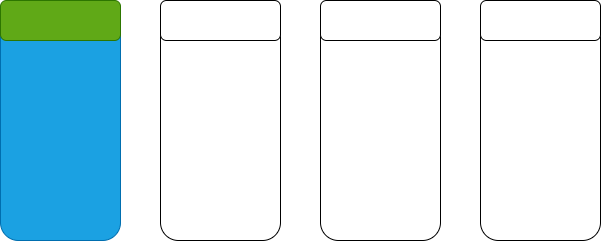

The diagram above was exported from draw.io. Its source (the exported page's mxGraphModel, read from the mxfile embedded in the PNG):
<mxGraphModel dx="691" dy="394" grid="1" gridSize="10" guides="1" tooltips="1" connect="1" arrows="1" fold="1" page="1" pageScale="1" pageWidth="850" pageHeight="1100" math="0" shadow="0">
  <root>
    <mxCell id="0" />
    <mxCell id="1" parent="0" />
    <mxCell id="2" value="" style="rounded=1;whiteSpace=wrap;html=1;fillColor=#1ba1e2;fontColor=#ffffff;strokeColor=#006EAF;" vertex="1" parent="1">
      <mxGeometry x="40" y="160" width="120" height="240" as="geometry" />
    </mxCell>
    <mxCell id="6" value="" style="rounded=1;whiteSpace=wrap;html=1;fillColor=#60a917;fontColor=#ffffff;strokeColor=#2D7600;" vertex="1" parent="1">
      <mxGeometry x="40" y="160" width="120" height="40" as="geometry" />
    </mxCell>
    <mxCell id="9" value="" style="rounded=1;whiteSpace=wrap;html=1;" vertex="1" parent="1">
      <mxGeometry x="200" y="160" width="120" height="240" as="geometry" />
    </mxCell>
    <mxCell id="10" value="" style="rounded=1;whiteSpace=wrap;html=1;" vertex="1" parent="1">
      <mxGeometry x="200" y="160" width="120" height="40" as="geometry" />
    </mxCell>
    <mxCell id="11" value="" style="rounded=1;whiteSpace=wrap;html=1;" vertex="1" parent="1">
      <mxGeometry x="360" y="160" width="120" height="240" as="geometry" />
    </mxCell>
    <mxCell id="12" value="" style="rounded=1;whiteSpace=wrap;html=1;" vertex="1" parent="1">
      <mxGeometry x="360" y="160" width="120" height="40" as="geometry" />
    </mxCell>
    <mxCell id="13" value="" style="rounded=1;whiteSpace=wrap;html=1;" vertex="1" parent="1">
      <mxGeometry x="520" y="160" width="120" height="240" as="geometry" />
    </mxCell>
    <mxCell id="14" value="" style="rounded=1;whiteSpace=wrap;html=1;" vertex="1" parent="1">
      <mxGeometry x="520" y="160" width="120" height="40" as="geometry" />
    </mxCell>
  </root>
</mxGraphModel>